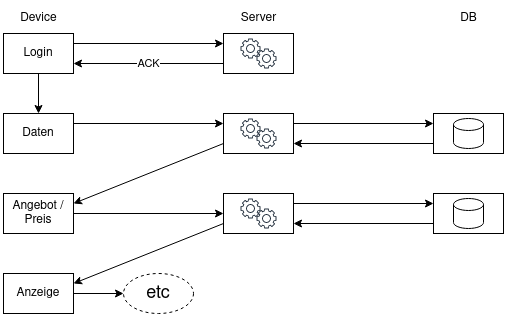

The diagram above was exported from draw.io. Its source (the exported page's mxGraphModel, read from the mxfile embedded in the PNG):
<mxGraphModel dx="558" dy="967" grid="1" gridSize="10" guides="1" tooltips="1" connect="1" arrows="1" fold="1" page="1" pageScale="1" pageWidth="850" pageHeight="1100" math="0" shadow="0">
  <root>
    <mxCell id="0" />
    <mxCell id="1" parent="0" />
    <mxCell id="S0KpA6R63RX8dDhGb1ZV-8" style="edgeStyle=orthogonalEdgeStyle;rounded=0;orthogonalLoop=1;jettySize=auto;html=1;exitX=1;exitY=0.25;exitDx=0;exitDy=0;entryX=0;entryY=0.25;entryDx=0;entryDy=0;" edge="1" parent="1" source="S0KpA6R63RX8dDhGb1ZV-1" target="S0KpA6R63RX8dDhGb1ZV-2">
      <mxGeometry relative="1" as="geometry" />
    </mxCell>
    <mxCell id="S0KpA6R63RX8dDhGb1ZV-11" style="edgeStyle=orthogonalEdgeStyle;rounded=0;orthogonalLoop=1;jettySize=auto;html=1;exitX=0.5;exitY=1;exitDx=0;exitDy=0;entryX=0.5;entryY=0;entryDx=0;entryDy=0;" edge="1" parent="1" source="S0KpA6R63RX8dDhGb1ZV-1" target="S0KpA6R63RX8dDhGb1ZV-10">
      <mxGeometry relative="1" as="geometry" />
    </mxCell>
    <mxCell id="S0KpA6R63RX8dDhGb1ZV-1" value="Login" style="rounded=0;whiteSpace=wrap;html=1;" vertex="1" parent="1">
      <mxGeometry x="170" y="120" width="70" height="40" as="geometry" />
    </mxCell>
    <mxCell id="S0KpA6R63RX8dDhGb1ZV-9" value="ACK" style="edgeStyle=orthogonalEdgeStyle;rounded=0;orthogonalLoop=1;jettySize=auto;html=1;exitX=0;exitY=0.75;exitDx=0;exitDy=0;entryX=1;entryY=0.75;entryDx=0;entryDy=0;" edge="1" parent="1" source="S0KpA6R63RX8dDhGb1ZV-2" target="S0KpA6R63RX8dDhGb1ZV-1">
      <mxGeometry relative="1" as="geometry" />
    </mxCell>
    <mxCell id="S0KpA6R63RX8dDhGb1ZV-2" value="" style="rounded=0;whiteSpace=wrap;html=1;" vertex="1" parent="1">
      <mxGeometry x="390" y="120" width="70" height="40" as="geometry" />
    </mxCell>
    <mxCell id="S0KpA6R63RX8dDhGb1ZV-14" value="" style="group" vertex="1" connectable="0" parent="S0KpA6R63RX8dDhGb1ZV-2">
      <mxGeometry x="17" y="5" width="36" height="30" as="geometry" />
    </mxCell>
    <mxCell id="S0KpA6R63RX8dDhGb1ZV-12" value="" style="sketch=0;outlineConnect=0;fontColor=#232F3E;gradientColor=none;fillColor=#232F3D;strokeColor=none;dashed=0;verticalLabelPosition=bottom;verticalAlign=top;align=center;html=1;fontSize=12;fontStyle=0;aspect=fixed;pointerEvents=1;shape=mxgraph.aws4.gear;" vertex="1" parent="S0KpA6R63RX8dDhGb1ZV-14">
      <mxGeometry width="20" height="20" as="geometry" />
    </mxCell>
    <mxCell id="S0KpA6R63RX8dDhGb1ZV-13" value="" style="sketch=0;outlineConnect=0;fontColor=#232F3E;gradientColor=none;fillColor=#232F3D;strokeColor=none;dashed=0;verticalLabelPosition=bottom;verticalAlign=top;align=center;html=1;fontSize=12;fontStyle=0;aspect=fixed;pointerEvents=1;shape=mxgraph.aws4.gear;" vertex="1" parent="S0KpA6R63RX8dDhGb1ZV-14">
      <mxGeometry x="16" y="10" width="20" height="20" as="geometry" />
    </mxCell>
    <mxCell id="S0KpA6R63RX8dDhGb1ZV-3" value="Device" style="text;html=1;align=center;verticalAlign=middle;resizable=0;points=[];autosize=1;strokeColor=none;fillColor=none;" vertex="1" parent="1">
      <mxGeometry x="175" y="90" width="60" height="30" as="geometry" />
    </mxCell>
    <mxCell id="S0KpA6R63RX8dDhGb1ZV-4" value="Server" style="text;html=1;align=center;verticalAlign=middle;resizable=0;points=[];autosize=1;strokeColor=none;fillColor=none;" vertex="1" parent="1">
      <mxGeometry x="395" y="90" width="60" height="30" as="geometry" />
    </mxCell>
    <mxCell id="S0KpA6R63RX8dDhGb1ZV-7" value="DB" style="text;html=1;align=center;verticalAlign=middle;resizable=0;points=[];autosize=1;strokeColor=none;fillColor=none;" vertex="1" parent="1">
      <mxGeometry x="615" y="90" width="40" height="30" as="geometry" />
    </mxCell>
    <mxCell id="S0KpA6R63RX8dDhGb1ZV-25" style="edgeStyle=orthogonalEdgeStyle;rounded=0;orthogonalLoop=1;jettySize=auto;html=1;exitX=1;exitY=0.25;exitDx=0;exitDy=0;entryX=0;entryY=0.25;entryDx=0;entryDy=0;" edge="1" parent="1" source="S0KpA6R63RX8dDhGb1ZV-10" target="S0KpA6R63RX8dDhGb1ZV-15">
      <mxGeometry relative="1" as="geometry" />
    </mxCell>
    <mxCell id="S0KpA6R63RX8dDhGb1ZV-10" value="Daten" style="rounded=0;whiteSpace=wrap;html=1;" vertex="1" parent="1">
      <mxGeometry x="170" y="200" width="70" height="40" as="geometry" />
    </mxCell>
    <mxCell id="S0KpA6R63RX8dDhGb1ZV-26" style="edgeStyle=orthogonalEdgeStyle;rounded=0;orthogonalLoop=1;jettySize=auto;html=1;exitX=1;exitY=0.25;exitDx=0;exitDy=0;entryX=0;entryY=0.25;entryDx=0;entryDy=0;" edge="1" parent="1" source="S0KpA6R63RX8dDhGb1ZV-15" target="S0KpA6R63RX8dDhGb1ZV-19">
      <mxGeometry relative="1" as="geometry" />
    </mxCell>
    <mxCell id="S0KpA6R63RX8dDhGb1ZV-29" style="rounded=0;orthogonalLoop=1;jettySize=auto;html=1;exitX=0;exitY=0.75;exitDx=0;exitDy=0;entryX=1;entryY=0.25;entryDx=0;entryDy=0;" edge="1" parent="1" source="S0KpA6R63RX8dDhGb1ZV-15" target="S0KpA6R63RX8dDhGb1ZV-28">
      <mxGeometry relative="1" as="geometry" />
    </mxCell>
    <mxCell id="S0KpA6R63RX8dDhGb1ZV-15" value="" style="rounded=0;whiteSpace=wrap;html=1;" vertex="1" parent="1">
      <mxGeometry x="390" y="200" width="70" height="40" as="geometry" />
    </mxCell>
    <mxCell id="S0KpA6R63RX8dDhGb1ZV-16" value="" style="group" vertex="1" connectable="0" parent="S0KpA6R63RX8dDhGb1ZV-15">
      <mxGeometry x="17" y="5" width="36" height="30" as="geometry" />
    </mxCell>
    <mxCell id="S0KpA6R63RX8dDhGb1ZV-17" value="" style="sketch=0;outlineConnect=0;fontColor=#232F3E;gradientColor=none;fillColor=#232F3D;strokeColor=none;dashed=0;verticalLabelPosition=bottom;verticalAlign=top;align=center;html=1;fontSize=12;fontStyle=0;aspect=fixed;pointerEvents=1;shape=mxgraph.aws4.gear;" vertex="1" parent="S0KpA6R63RX8dDhGb1ZV-16">
      <mxGeometry width="20" height="20" as="geometry" />
    </mxCell>
    <mxCell id="S0KpA6R63RX8dDhGb1ZV-18" value="" style="sketch=0;outlineConnect=0;fontColor=#232F3E;gradientColor=none;fillColor=#232F3D;strokeColor=none;dashed=0;verticalLabelPosition=bottom;verticalAlign=top;align=center;html=1;fontSize=12;fontStyle=0;aspect=fixed;pointerEvents=1;shape=mxgraph.aws4.gear;" vertex="1" parent="S0KpA6R63RX8dDhGb1ZV-16">
      <mxGeometry x="16" y="10" width="20" height="20" as="geometry" />
    </mxCell>
    <mxCell id="S0KpA6R63RX8dDhGb1ZV-24" value="" style="group" vertex="1" connectable="0" parent="1">
      <mxGeometry x="600" y="200" width="70" height="40" as="geometry" />
    </mxCell>
    <mxCell id="S0KpA6R63RX8dDhGb1ZV-19" value="" style="rounded=0;whiteSpace=wrap;html=1;" vertex="1" parent="S0KpA6R63RX8dDhGb1ZV-24">
      <mxGeometry width="70" height="40" as="geometry" />
    </mxCell>
    <mxCell id="S0KpA6R63RX8dDhGb1ZV-23" value="" style="shape=cylinder3;whiteSpace=wrap;html=1;boundedLbl=1;backgroundOutline=1;size=6;" vertex="1" parent="S0KpA6R63RX8dDhGb1ZV-24">
      <mxGeometry x="20" y="5" width="30" height="30" as="geometry" />
    </mxCell>
    <mxCell id="S0KpA6R63RX8dDhGb1ZV-27" style="edgeStyle=orthogonalEdgeStyle;rounded=0;orthogonalLoop=1;jettySize=auto;html=1;exitX=0;exitY=0.75;exitDx=0;exitDy=0;entryX=1;entryY=0.75;entryDx=0;entryDy=0;" edge="1" parent="1" source="S0KpA6R63RX8dDhGb1ZV-19" target="S0KpA6R63RX8dDhGb1ZV-15">
      <mxGeometry relative="1" as="geometry" />
    </mxCell>
    <mxCell id="S0KpA6R63RX8dDhGb1ZV-38" style="edgeStyle=orthogonalEdgeStyle;rounded=0;orthogonalLoop=1;jettySize=auto;html=1;exitX=1;exitY=0.5;exitDx=0;exitDy=0;entryX=0;entryY=0.5;entryDx=0;entryDy=0;" edge="1" parent="1" source="S0KpA6R63RX8dDhGb1ZV-28" target="S0KpA6R63RX8dDhGb1ZV-30">
      <mxGeometry relative="1" as="geometry" />
    </mxCell>
    <mxCell id="S0KpA6R63RX8dDhGb1ZV-28" value="Angebot /&lt;br&gt;Preis" style="rounded=0;whiteSpace=wrap;html=1;" vertex="1" parent="1">
      <mxGeometry x="170" y="280" width="70" height="40" as="geometry" />
    </mxCell>
    <mxCell id="S0KpA6R63RX8dDhGb1ZV-39" style="edgeStyle=orthogonalEdgeStyle;rounded=0;orthogonalLoop=1;jettySize=auto;html=1;exitX=1;exitY=0.25;exitDx=0;exitDy=0;entryX=0;entryY=0.25;entryDx=0;entryDy=0;" edge="1" parent="1" source="S0KpA6R63RX8dDhGb1ZV-30" target="S0KpA6R63RX8dDhGb1ZV-35">
      <mxGeometry relative="1" as="geometry" />
    </mxCell>
    <mxCell id="S0KpA6R63RX8dDhGb1ZV-43" style="rounded=0;orthogonalLoop=1;jettySize=auto;html=1;exitX=0;exitY=0.75;exitDx=0;exitDy=0;entryX=1;entryY=0.25;entryDx=0;entryDy=0;" edge="1" parent="1" source="S0KpA6R63RX8dDhGb1ZV-30" target="S0KpA6R63RX8dDhGb1ZV-41">
      <mxGeometry relative="1" as="geometry" />
    </mxCell>
    <mxCell id="S0KpA6R63RX8dDhGb1ZV-30" value="" style="rounded=0;whiteSpace=wrap;html=1;" vertex="1" parent="1">
      <mxGeometry x="390" y="280" width="70" height="40" as="geometry" />
    </mxCell>
    <mxCell id="S0KpA6R63RX8dDhGb1ZV-31" value="" style="group" vertex="1" connectable="0" parent="S0KpA6R63RX8dDhGb1ZV-30">
      <mxGeometry x="17" y="5" width="36" height="30" as="geometry" />
    </mxCell>
    <mxCell id="S0KpA6R63RX8dDhGb1ZV-32" value="" style="sketch=0;outlineConnect=0;fontColor=#232F3E;gradientColor=none;fillColor=#232F3D;strokeColor=none;dashed=0;verticalLabelPosition=bottom;verticalAlign=top;align=center;html=1;fontSize=12;fontStyle=0;aspect=fixed;pointerEvents=1;shape=mxgraph.aws4.gear;" vertex="1" parent="S0KpA6R63RX8dDhGb1ZV-31">
      <mxGeometry width="20" height="20" as="geometry" />
    </mxCell>
    <mxCell id="S0KpA6R63RX8dDhGb1ZV-33" value="" style="sketch=0;outlineConnect=0;fontColor=#232F3E;gradientColor=none;fillColor=#232F3D;strokeColor=none;dashed=0;verticalLabelPosition=bottom;verticalAlign=top;align=center;html=1;fontSize=12;fontStyle=0;aspect=fixed;pointerEvents=1;shape=mxgraph.aws4.gear;" vertex="1" parent="S0KpA6R63RX8dDhGb1ZV-31">
      <mxGeometry x="16" y="10" width="20" height="20" as="geometry" />
    </mxCell>
    <mxCell id="S0KpA6R63RX8dDhGb1ZV-34" value="" style="group" vertex="1" connectable="0" parent="1">
      <mxGeometry x="600" y="280" width="70" height="40" as="geometry" />
    </mxCell>
    <mxCell id="S0KpA6R63RX8dDhGb1ZV-35" value="" style="rounded=0;whiteSpace=wrap;html=1;" vertex="1" parent="S0KpA6R63RX8dDhGb1ZV-34">
      <mxGeometry width="70" height="40" as="geometry" />
    </mxCell>
    <mxCell id="S0KpA6R63RX8dDhGb1ZV-36" value="" style="shape=cylinder3;whiteSpace=wrap;html=1;boundedLbl=1;backgroundOutline=1;size=6;" vertex="1" parent="S0KpA6R63RX8dDhGb1ZV-34">
      <mxGeometry x="20" y="5" width="30" height="30" as="geometry" />
    </mxCell>
    <mxCell id="S0KpA6R63RX8dDhGb1ZV-40" style="edgeStyle=orthogonalEdgeStyle;rounded=0;orthogonalLoop=1;jettySize=auto;html=1;exitX=0;exitY=0.75;exitDx=0;exitDy=0;entryX=1;entryY=0.75;entryDx=0;entryDy=0;" edge="1" parent="1" source="S0KpA6R63RX8dDhGb1ZV-35" target="S0KpA6R63RX8dDhGb1ZV-30">
      <mxGeometry relative="1" as="geometry" />
    </mxCell>
    <mxCell id="S0KpA6R63RX8dDhGb1ZV-44" style="edgeStyle=orthogonalEdgeStyle;rounded=0;orthogonalLoop=1;jettySize=auto;html=1;exitX=1;exitY=0.5;exitDx=0;exitDy=0;entryX=0;entryY=0.5;entryDx=0;entryDy=0;" edge="1" parent="1" source="S0KpA6R63RX8dDhGb1ZV-41" target="S0KpA6R63RX8dDhGb1ZV-42">
      <mxGeometry relative="1" as="geometry" />
    </mxCell>
    <mxCell id="S0KpA6R63RX8dDhGb1ZV-41" value="Anzeige" style="rounded=0;whiteSpace=wrap;html=1;" vertex="1" parent="1">
      <mxGeometry x="170" y="360" width="70" height="40" as="geometry" />
    </mxCell>
    <mxCell id="S0KpA6R63RX8dDhGb1ZV-42" value="etc" style="ellipse;whiteSpace=wrap;html=1;dashed=1;fontSize=18;" vertex="1" parent="1">
      <mxGeometry x="290" y="360" width="70" height="40" as="geometry" />
    </mxCell>
  </root>
</mxGraphModel>